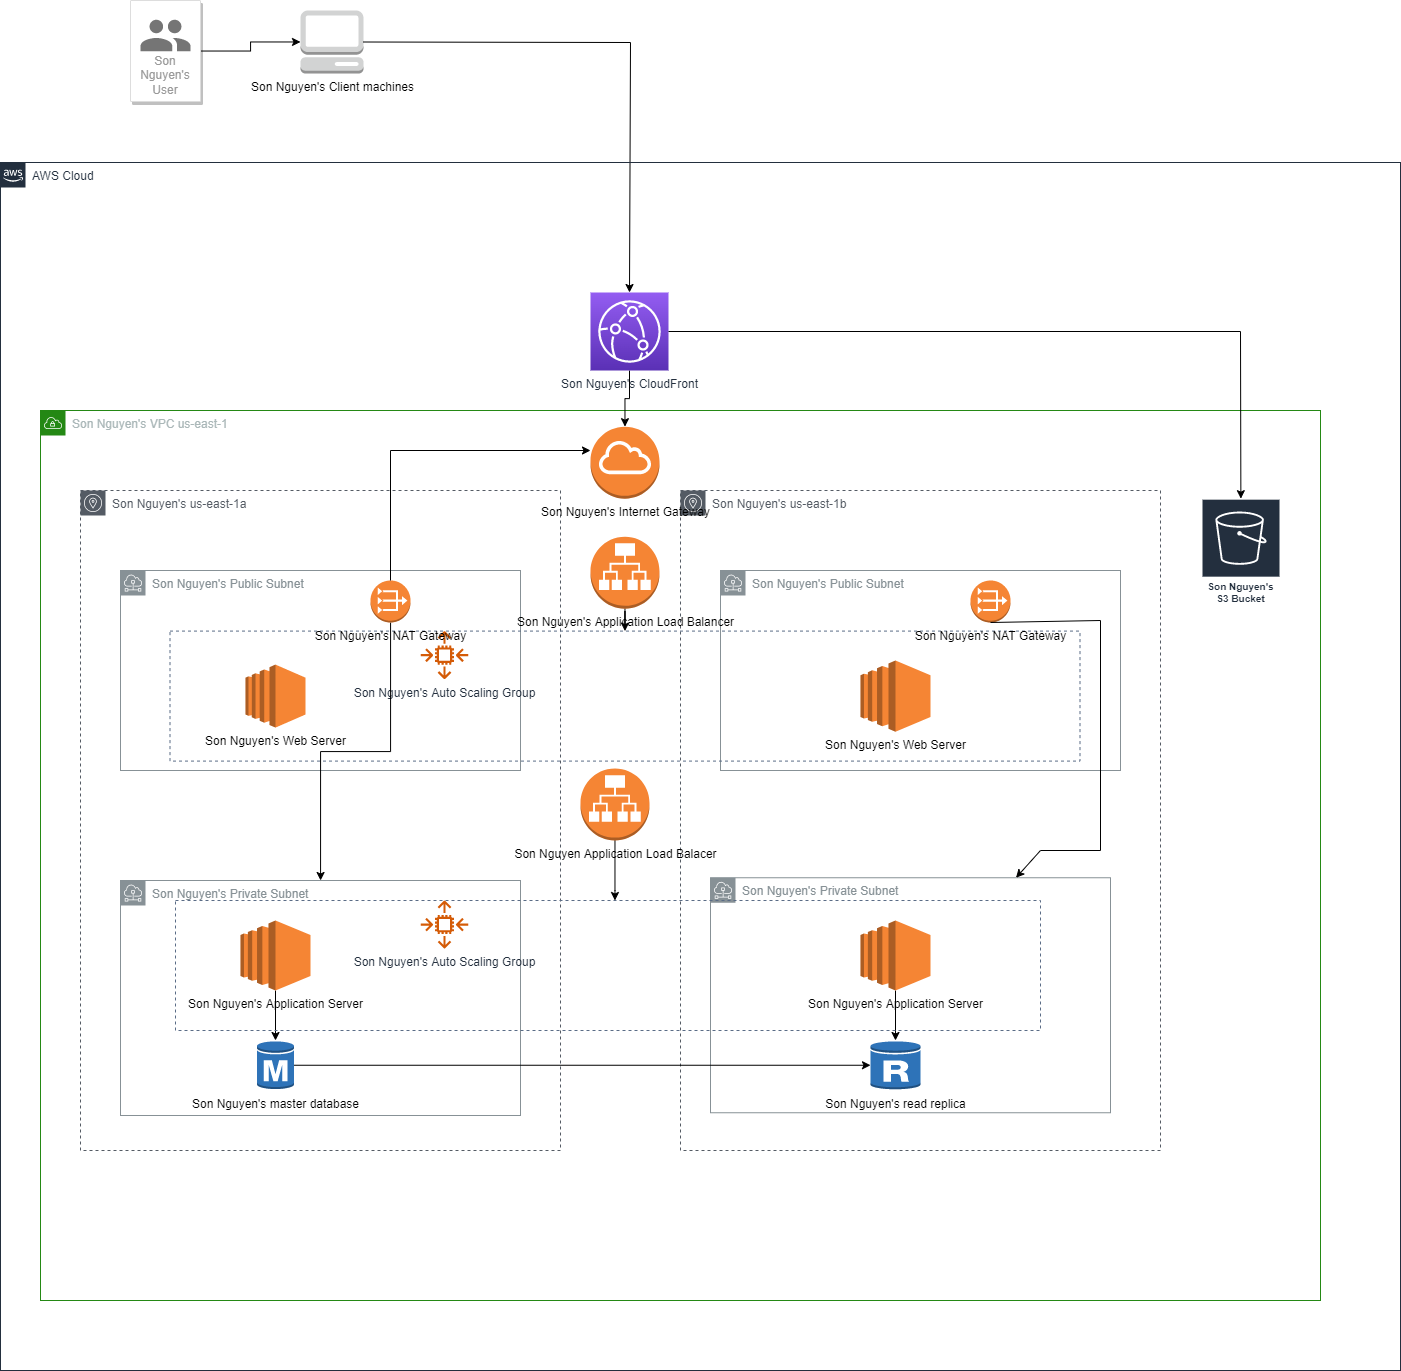

The diagram above was exported from draw.io. Its source (the exported page's mxGraphModel, read from the mxfile embedded in the PNG):
<mxGraphModel dx="1469" dy="2294" grid="1" gridSize="10" guides="1" tooltips="1" connect="1" arrows="1" fold="1" page="1" pageScale="1" pageWidth="827" pageHeight="1169" math="0" shadow="0">
  <root>
    <mxCell id="0" />
    <mxCell id="1" parent="0" />
    <mxCell id="9VWzZi1C2yr3dlSUK835-1" value="Son Nguyen's Client machines&lt;br&gt;" style="outlineConnect=0;dashed=0;verticalLabelPosition=bottom;verticalAlign=top;align=center;html=1;shape=mxgraph.aws3.management_console;fillColor=#D2D3D3;gradientColor=none;" vertex="1" parent="1">
      <mxGeometry x="300" y="-360" width="63" height="63" as="geometry" />
    </mxCell>
    <mxCell id="9VWzZi1C2yr3dlSUK835-2" value="Son Nguyen's VPC us-east-1" style="points=[[0,0],[0.25,0],[0.5,0],[0.75,0],[1,0],[1,0.25],[1,0.5],[1,0.75],[1,1],[0.75,1],[0.5,1],[0.25,1],[0,1],[0,0.75],[0,0.5],[0,0.25]];outlineConnect=0;gradientColor=none;html=1;whiteSpace=wrap;fontSize=12;fontStyle=0;container=1;pointerEvents=0;collapsible=0;recursiveResize=0;shape=mxgraph.aws4.group;grIcon=mxgraph.aws4.group_vpc;strokeColor=#248814;fillColor=none;verticalAlign=top;align=left;spacingLeft=30;fontColor=#AAB7B8;dashed=0;" vertex="1" parent="1">
      <mxGeometry x="40" y="40" width="1280" height="890" as="geometry" />
    </mxCell>
    <mxCell id="9VWzZi1C2yr3dlSUK835-3" value="Son Nguyen's us-east-1a" style="sketch=0;outlineConnect=0;gradientColor=none;html=1;whiteSpace=wrap;fontSize=12;fontStyle=0;shape=mxgraph.aws4.group;grIcon=mxgraph.aws4.group_availability_zone;strokeColor=#545B64;fillColor=none;verticalAlign=top;align=left;spacingLeft=30;fontColor=#545B64;dashed=1;" vertex="1" parent="9VWzZi1C2yr3dlSUK835-2">
      <mxGeometry x="40" y="80" width="480" height="660" as="geometry" />
    </mxCell>
    <mxCell id="9VWzZi1C2yr3dlSUK835-4" value="Son Nguyen's us-east-1b" style="sketch=0;outlineConnect=0;gradientColor=none;html=1;whiteSpace=wrap;fontSize=12;fontStyle=0;shape=mxgraph.aws4.group;grIcon=mxgraph.aws4.group_availability_zone;strokeColor=#545B64;fillColor=none;verticalAlign=top;align=left;spacingLeft=30;fontColor=#545B64;dashed=1;" vertex="1" parent="9VWzZi1C2yr3dlSUK835-2">
      <mxGeometry x="640" y="80" width="480" height="660" as="geometry" />
    </mxCell>
    <mxCell id="9VWzZi1C2yr3dlSUK835-5" value="Son Nguyen's Public Subnet" style="sketch=0;outlineConnect=0;gradientColor=none;html=1;whiteSpace=wrap;fontSize=12;fontStyle=0;shape=mxgraph.aws4.group;grIcon=mxgraph.aws4.group_subnet;strokeColor=#879196;fillColor=none;verticalAlign=top;align=left;spacingLeft=30;fontColor=#879196;dashed=0;" vertex="1" parent="9VWzZi1C2yr3dlSUK835-2">
      <mxGeometry x="80" y="160" width="400" height="200" as="geometry" />
    </mxCell>
    <mxCell id="9VWzZi1C2yr3dlSUK835-6" value="Son Nguyen's Public Subnet" style="sketch=0;outlineConnect=0;gradientColor=none;html=1;whiteSpace=wrap;fontSize=12;fontStyle=0;shape=mxgraph.aws4.group;grIcon=mxgraph.aws4.group_subnet;strokeColor=#879196;fillColor=none;verticalAlign=top;align=left;spacingLeft=30;fontColor=#879196;dashed=0;" vertex="1" parent="9VWzZi1C2yr3dlSUK835-2">
      <mxGeometry x="680" y="160" width="400" height="200" as="geometry" />
    </mxCell>
    <mxCell id="9VWzZi1C2yr3dlSUK835-7" value="Son Nguyen's Private Subnet" style="sketch=0;outlineConnect=0;gradientColor=none;html=1;whiteSpace=wrap;fontSize=12;fontStyle=0;shape=mxgraph.aws4.group;grIcon=mxgraph.aws4.group_subnet;strokeColor=#879196;fillColor=none;verticalAlign=top;align=left;spacingLeft=30;fontColor=#879196;dashed=0;" vertex="1" parent="9VWzZi1C2yr3dlSUK835-2">
      <mxGeometry x="80" y="470" width="400" height="235" as="geometry" />
    </mxCell>
    <mxCell id="9VWzZi1C2yr3dlSUK835-8" value="Son Nguyen's Private Subnet" style="sketch=0;outlineConnect=0;gradientColor=none;html=1;whiteSpace=wrap;fontSize=12;fontStyle=0;shape=mxgraph.aws4.group;grIcon=mxgraph.aws4.group_subnet;strokeColor=#879196;fillColor=none;verticalAlign=top;align=left;spacingLeft=30;fontColor=#879196;dashed=0;" vertex="1" parent="9VWzZi1C2yr3dlSUK835-2">
      <mxGeometry x="670" y="467.25" width="400" height="235" as="geometry" />
    </mxCell>
    <mxCell id="9VWzZi1C2yr3dlSUK835-11" value="Son Nguyen's S3 Bucket" style="sketch=0;outlineConnect=0;fontColor=#232F3E;gradientColor=none;strokeColor=#ffffff;fillColor=#232F3E;dashed=0;verticalLabelPosition=middle;verticalAlign=bottom;align=center;html=1;whiteSpace=wrap;fontSize=10;fontStyle=1;spacing=3;shape=mxgraph.aws4.productIcon;prIcon=mxgraph.aws4.s3;" vertex="1" parent="9VWzZi1C2yr3dlSUK835-2">
      <mxGeometry x="1161" y="88.17" width="79" height="110" as="geometry" />
    </mxCell>
    <mxCell id="9VWzZi1C2yr3dlSUK835-14" value="Son Nguyen's Web Server" style="outlineConnect=0;dashed=0;verticalLabelPosition=bottom;verticalAlign=top;align=center;html=1;shape=mxgraph.aws3.ec2;fillColor=#F58534;gradientColor=none;" vertex="1" parent="9VWzZi1C2yr3dlSUK835-2">
      <mxGeometry x="205" y="254.09" width="60" height="63" as="geometry" />
    </mxCell>
    <mxCell id="9VWzZi1C2yr3dlSUK835-15" value="Son Nguyen's Web Server" style="outlineConnect=0;dashed=0;verticalLabelPosition=bottom;verticalAlign=top;align=center;html=1;shape=mxgraph.aws3.ec2;fillColor=#F58534;gradientColor=none;" vertex="1" parent="9VWzZi1C2yr3dlSUK835-2">
      <mxGeometry x="820" y="250" width="70" height="71.17" as="geometry" />
    </mxCell>
    <mxCell id="9VWzZi1C2yr3dlSUK835-23" value="" style="edgeStyle=orthogonalEdgeStyle;rounded=0;orthogonalLoop=1;jettySize=auto;html=1;" edge="1" parent="9VWzZi1C2yr3dlSUK835-2" source="9VWzZi1C2yr3dlSUK835-16" target="9VWzZi1C2yr3dlSUK835-18">
      <mxGeometry relative="1" as="geometry" />
    </mxCell>
    <mxCell id="9VWzZi1C2yr3dlSUK835-16" value="Son Nguyen's Application Server" style="outlineConnect=0;dashed=0;verticalLabelPosition=bottom;verticalAlign=top;align=center;html=1;shape=mxgraph.aws3.ec2;fillColor=#F58534;gradientColor=none;" vertex="1" parent="9VWzZi1C2yr3dlSUK835-2">
      <mxGeometry x="200" y="510" width="70" height="70" as="geometry" />
    </mxCell>
    <mxCell id="9VWzZi1C2yr3dlSUK835-33" value="" style="edgeStyle=orthogonalEdgeStyle;rounded=0;orthogonalLoop=1;jettySize=auto;html=1;" edge="1" parent="9VWzZi1C2yr3dlSUK835-2" source="9VWzZi1C2yr3dlSUK835-17" target="9VWzZi1C2yr3dlSUK835-22">
      <mxGeometry relative="1" as="geometry" />
    </mxCell>
    <mxCell id="9VWzZi1C2yr3dlSUK835-17" value="Son Nguyen's Application Server" style="outlineConnect=0;dashed=0;verticalLabelPosition=bottom;verticalAlign=top;align=center;html=1;shape=mxgraph.aws3.ec2;fillColor=#F58534;gradientColor=none;" vertex="1" parent="9VWzZi1C2yr3dlSUK835-2">
      <mxGeometry x="820" y="510" width="70" height="70" as="geometry" />
    </mxCell>
    <mxCell id="9VWzZi1C2yr3dlSUK835-18" value="Son Nguyen's master database" style="outlineConnect=0;dashed=0;verticalLabelPosition=bottom;verticalAlign=top;align=center;html=1;shape=mxgraph.aws3.rds_db_instance;fillColor=#2E73B8;gradientColor=none;" vertex="1" parent="9VWzZi1C2yr3dlSUK835-2">
      <mxGeometry x="216.5" y="630" width="37" height="49.5" as="geometry" />
    </mxCell>
    <mxCell id="9VWzZi1C2yr3dlSUK835-22" value="Son Nguyen's read replica" style="outlineConnect=0;dashed=0;verticalLabelPosition=bottom;verticalAlign=top;align=center;html=1;shape=mxgraph.aws3.rds_db_instance_read_replica;fillColor=#2E73B8;gradientColor=none;" vertex="1" parent="9VWzZi1C2yr3dlSUK835-2">
      <mxGeometry x="830" y="630" width="50" height="49.5" as="geometry" />
    </mxCell>
    <mxCell id="9VWzZi1C2yr3dlSUK835-30" value="Son Nguyen's Internet Gateway" style="outlineConnect=0;dashed=0;verticalLabelPosition=bottom;verticalAlign=top;align=center;html=1;shape=mxgraph.aws3.internet_gateway;fillColor=#F58534;gradientColor=none;" vertex="1" parent="9VWzZi1C2yr3dlSUK835-2">
      <mxGeometry x="550" y="16.17" width="69" height="72" as="geometry" />
    </mxCell>
    <mxCell id="9VWzZi1C2yr3dlSUK835-41" value="" style="edgeStyle=orthogonalEdgeStyle;rounded=0;orthogonalLoop=1;jettySize=auto;html=1;" edge="1" parent="9VWzZi1C2yr3dlSUK835-2" source="9VWzZi1C2yr3dlSUK835-31" target="9VWzZi1C2yr3dlSUK835-39">
      <mxGeometry relative="1" as="geometry">
        <Array as="points">
          <mxPoint x="575" y="480" />
          <mxPoint x="575" y="480" />
        </Array>
      </mxGeometry>
    </mxCell>
    <mxCell id="9VWzZi1C2yr3dlSUK835-31" value="Son Nguyen Application Load Balacer" style="outlineConnect=0;dashed=0;verticalLabelPosition=bottom;verticalAlign=top;align=center;html=1;shape=mxgraph.aws3.application_load_balancer;fillColor=#F58534;gradientColor=none;" vertex="1" parent="9VWzZi1C2yr3dlSUK835-2">
      <mxGeometry x="540" y="358" width="69" height="72" as="geometry" />
    </mxCell>
    <mxCell id="9VWzZi1C2yr3dlSUK835-40" value="" style="edgeStyle=orthogonalEdgeStyle;rounded=0;orthogonalLoop=1;jettySize=auto;html=1;" edge="1" parent="9VWzZi1C2yr3dlSUK835-2" source="9VWzZi1C2yr3dlSUK835-32" target="9VWzZi1C2yr3dlSUK835-37">
      <mxGeometry relative="1" as="geometry" />
    </mxCell>
    <mxCell id="9VWzZi1C2yr3dlSUK835-32" value="Son Nguyen's Application Load Balancer" style="outlineConnect=0;dashed=0;verticalLabelPosition=bottom;verticalAlign=top;align=center;html=1;shape=mxgraph.aws3.application_load_balancer;fillColor=#F58534;gradientColor=none;" vertex="1" parent="9VWzZi1C2yr3dlSUK835-2">
      <mxGeometry x="550" y="126.17" width="69" height="72" as="geometry" />
    </mxCell>
    <mxCell id="9VWzZi1C2yr3dlSUK835-34" value="" style="endArrow=classic;html=1;rounded=0;" edge="1" parent="9VWzZi1C2yr3dlSUK835-2" source="9VWzZi1C2yr3dlSUK835-18" target="9VWzZi1C2yr3dlSUK835-22">
      <mxGeometry width="50" height="50" relative="1" as="geometry">
        <mxPoint x="540" y="360" as="sourcePoint" />
        <mxPoint x="590" y="310" as="targetPoint" />
      </mxGeometry>
    </mxCell>
    <mxCell id="9VWzZi1C2yr3dlSUK835-37" value="" style="fillColor=none;strokeColor=#5A6C86;dashed=1;verticalAlign=top;fontStyle=0;fontColor=#5A6C86;" vertex="1" parent="9VWzZi1C2yr3dlSUK835-2">
      <mxGeometry x="129.5" y="220.59" width="910" height="130" as="geometry" />
    </mxCell>
    <mxCell id="9VWzZi1C2yr3dlSUK835-39" value="" style="fillColor=none;strokeColor=#5A6C86;dashed=1;verticalAlign=top;fontStyle=0;fontColor=#5A6C86;" vertex="1" parent="9VWzZi1C2yr3dlSUK835-2">
      <mxGeometry x="135" y="490" width="865" height="130" as="geometry" />
    </mxCell>
    <mxCell id="9VWzZi1C2yr3dlSUK835-42" value="Son Nguyen's Auto Scaling Group" style="sketch=0;outlineConnect=0;fontColor=#232F3E;gradientColor=none;fillColor=#D45B07;strokeColor=none;dashed=0;verticalLabelPosition=bottom;verticalAlign=top;align=center;html=1;fontSize=12;fontStyle=0;aspect=fixed;pointerEvents=1;shape=mxgraph.aws4.auto_scaling2;" vertex="1" parent="9VWzZi1C2yr3dlSUK835-2">
      <mxGeometry x="380" y="220.59000000000003" width="48" height="48" as="geometry" />
    </mxCell>
    <mxCell id="9VWzZi1C2yr3dlSUK835-43" value="Son Nguyen's Auto Scaling Group" style="sketch=0;outlineConnect=0;fontColor=#232F3E;gradientColor=none;fillColor=#D45B07;strokeColor=none;dashed=0;verticalLabelPosition=bottom;verticalAlign=top;align=center;html=1;fontSize=12;fontStyle=0;aspect=fixed;pointerEvents=1;shape=mxgraph.aws4.auto_scaling2;" vertex="1" parent="9VWzZi1C2yr3dlSUK835-2">
      <mxGeometry x="380" y="490" width="48" height="48" as="geometry" />
    </mxCell>
    <mxCell id="9VWzZi1C2yr3dlSUK835-45" value="" style="edgeStyle=orthogonalEdgeStyle;rounded=0;orthogonalLoop=1;jettySize=auto;html=1;" edge="1" parent="9VWzZi1C2yr3dlSUK835-2" source="9VWzZi1C2yr3dlSUK835-44" target="9VWzZi1C2yr3dlSUK835-7">
      <mxGeometry relative="1" as="geometry" />
    </mxCell>
    <mxCell id="9VWzZi1C2yr3dlSUK835-44" value="Son Nguyen's NAT Gateway" style="outlineConnect=0;dashed=0;verticalLabelPosition=bottom;verticalAlign=top;align=center;html=1;shape=mxgraph.aws3.vpc_nat_gateway;fillColor=#F58534;gradientColor=none;" vertex="1" parent="9VWzZi1C2yr3dlSUK835-2">
      <mxGeometry x="330" y="170" width="40" height="42" as="geometry" />
    </mxCell>
    <mxCell id="9VWzZi1C2yr3dlSUK835-46" value="Son Nguyen's NAT Gateway" style="outlineConnect=0;dashed=0;verticalLabelPosition=bottom;verticalAlign=top;align=center;html=1;shape=mxgraph.aws3.vpc_nat_gateway;fillColor=#F58534;gradientColor=none;" vertex="1" parent="9VWzZi1C2yr3dlSUK835-2">
      <mxGeometry x="930" y="170" width="40" height="42" as="geometry" />
    </mxCell>
    <mxCell id="9VWzZi1C2yr3dlSUK835-49" value="" style="endArrow=classic;html=1;rounded=0;exitX=0.5;exitY=1;exitDx=0;exitDy=0;exitPerimeter=0;" edge="1" parent="9VWzZi1C2yr3dlSUK835-2" source="9VWzZi1C2yr3dlSUK835-46" target="9VWzZi1C2yr3dlSUK835-8">
      <mxGeometry width="50" height="50" relative="1" as="geometry">
        <mxPoint x="540" y="360" as="sourcePoint" />
        <mxPoint x="590" y="310" as="targetPoint" />
        <Array as="points">
          <mxPoint x="1060" y="210" />
          <mxPoint x="1060" y="440" />
          <mxPoint x="1000" y="440" />
        </Array>
      </mxGeometry>
    </mxCell>
    <mxCell id="9VWzZi1C2yr3dlSUK835-50" value="" style="endArrow=classic;html=1;rounded=0;exitX=0.5;exitY=0;exitDx=0;exitDy=0;exitPerimeter=0;" edge="1" parent="9VWzZi1C2yr3dlSUK835-2" source="9VWzZi1C2yr3dlSUK835-44">
      <mxGeometry width="50" height="50" relative="1" as="geometry">
        <mxPoint x="540" y="360" as="sourcePoint" />
        <mxPoint x="550" y="40" as="targetPoint" />
        <Array as="points">
          <mxPoint x="350" y="40" />
        </Array>
      </mxGeometry>
    </mxCell>
    <mxCell id="9VWzZi1C2yr3dlSUK835-51" value="" style="edgeStyle=orthogonalEdgeStyle;rounded=0;orthogonalLoop=1;jettySize=auto;html=1;" edge="1" parent="1" source="9VWzZi1C2yr3dlSUK835-10" target="9VWzZi1C2yr3dlSUK835-30">
      <mxGeometry relative="1" as="geometry" />
    </mxCell>
    <mxCell id="9VWzZi1C2yr3dlSUK835-10" value="Son Nguyen's CloudFront" style="sketch=0;points=[[0,0,0],[0.25,0,0],[0.5,0,0],[0.75,0,0],[1,0,0],[0,1,0],[0.25,1,0],[0.5,1,0],[0.75,1,0],[1,1,0],[0,0.25,0],[0,0.5,0],[0,0.75,0],[1,0.25,0],[1,0.5,0],[1,0.75,0]];outlineConnect=0;fontColor=#232F3E;gradientColor=#945DF2;gradientDirection=north;fillColor=#5A30B5;strokeColor=#ffffff;dashed=0;verticalLabelPosition=bottom;verticalAlign=top;align=center;html=1;fontSize=12;fontStyle=0;aspect=fixed;shape=mxgraph.aws4.resourceIcon;resIcon=mxgraph.aws4.cloudfront;" vertex="1" parent="1">
      <mxGeometry x="590" y="-78" width="78" height="78" as="geometry" />
    </mxCell>
    <mxCell id="9VWzZi1C2yr3dlSUK835-29" value="" style="endArrow=classic;html=1;rounded=0;exitX=1;exitY=0.5;exitDx=0;exitDy=0;exitPerimeter=0;" edge="1" parent="1" source="9VWzZi1C2yr3dlSUK835-10" target="9VWzZi1C2yr3dlSUK835-11">
      <mxGeometry width="50" height="50" relative="1" as="geometry">
        <mxPoint x="990" y="300" as="sourcePoint" />
        <mxPoint x="1040" y="250" as="targetPoint" />
        <Array as="points">
          <mxPoint x="1240" y="-39" />
        </Array>
      </mxGeometry>
    </mxCell>
    <mxCell id="9VWzZi1C2yr3dlSUK835-54" value="" style="edgeStyle=orthogonalEdgeStyle;rounded=0;orthogonalLoop=1;jettySize=auto;html=1;" edge="1" parent="1" source="9VWzZi1C2yr3dlSUK835-52" target="9VWzZi1C2yr3dlSUK835-1">
      <mxGeometry relative="1" as="geometry" />
    </mxCell>
    <mxCell id="9VWzZi1C2yr3dlSUK835-52" value="Son Nguyen's User" style="strokeColor=#dddddd;shadow=1;strokeWidth=1;rounded=1;absoluteArcSize=1;arcSize=2;labelPosition=center;verticalLabelPosition=middle;align=center;verticalAlign=bottom;spacingLeft=0;fontColor=#999999;fontSize=12;whiteSpace=wrap;spacingBottom=2;" vertex="1" parent="1">
      <mxGeometry x="130" y="-370" width="70" height="101" as="geometry" />
    </mxCell>
    <mxCell id="9VWzZi1C2yr3dlSUK835-53" value="" style="sketch=0;dashed=0;connectable=0;html=1;fillColor=#757575;strokeColor=none;shape=mxgraph.gcp2.users;part=1;" vertex="1" parent="9VWzZi1C2yr3dlSUK835-52">
      <mxGeometry x="0.5" width="50" height="31.5" relative="1" as="geometry">
        <mxPoint x="-25" y="19.25" as="offset" />
      </mxGeometry>
    </mxCell>
    <mxCell id="9VWzZi1C2yr3dlSUK835-57" value="" style="endArrow=classic;html=1;rounded=0;exitX=1;exitY=0.5;exitDx=0;exitDy=0;exitPerimeter=0;entryX=0.5;entryY=0;entryDx=0;entryDy=0;entryPerimeter=0;" edge="1" parent="1" source="9VWzZi1C2yr3dlSUK835-1" target="9VWzZi1C2yr3dlSUK835-10">
      <mxGeometry width="50" height="50" relative="1" as="geometry">
        <mxPoint x="610" y="-50" as="sourcePoint" />
        <mxPoint x="630" y="-220" as="targetPoint" />
        <Array as="points">
          <mxPoint x="630" y="-328" />
        </Array>
      </mxGeometry>
    </mxCell>
    <mxCell id="9VWzZi1C2yr3dlSUK835-60" value="AWS Cloud" style="points=[[0,0],[0.25,0],[0.5,0],[0.75,0],[1,0],[1,0.25],[1,0.5],[1,0.75],[1,1],[0.75,1],[0.5,1],[0.25,1],[0,1],[0,0.75],[0,0.5],[0,0.25]];outlineConnect=0;gradientColor=none;html=1;whiteSpace=wrap;fontSize=12;fontStyle=0;container=1;pointerEvents=0;collapsible=0;recursiveResize=0;shape=mxgraph.aws4.group;grIcon=mxgraph.aws4.group_aws_cloud_alt;strokeColor=#232F3E;fillColor=none;verticalAlign=top;align=left;spacingLeft=30;fontColor=#232F3E;dashed=0;" vertex="1" parent="1">
      <mxGeometry y="-208" width="1400" height="1208" as="geometry" />
    </mxCell>
  </root>
</mxGraphModel>